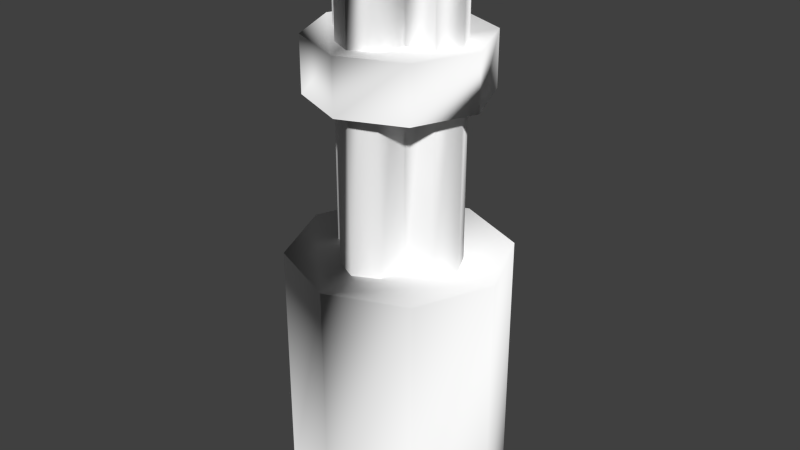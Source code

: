 # Source: Vulcan.blend  (saved by Blender 2.75.0; exported with 4.5.12 LTS)
import bpy
from mathutils import Matrix  # noqa: F401  (used for matrix-valued properties, if any)

bpy.ops.wm.read_factory_settings(use_empty=True)
scene = bpy.context.scene
scene.name = 'Scene'

# ---- collections
col_collection_1 = bpy.data.collections.new('Collection 1'); scene.collection.children.link(col_collection_1)

# ---- materials (node trees are filled in below, after node groups)
mat_pshl00600 = bpy.data.materials.new('pshl00600')
mat_pshl00600.alpha_threshold = 0.0
mat_pshl00600.use_transparent_shadow = False
mat_pshl00600.diffuse_color = (0.9725, 0.9725, 0.9725, 1.0)
mat_pshl00600.roughness = 0.5

# ---- material node trees

# ---- world
world_world = bpy.data.worlds.new('World'); scene.world = world_world
world_world.color = (0.05088, 0.05088, 0.05088)
world_world.use_sun_shadow = False
world_world.sun_shadow_jitter_overblur = 0.0
world_world.cycles.sampling_method = 'MANUAL'
world_world.cycles.sample_map_resolution = 256

# ---- meshes
me_polygon0 = bpy.data.meshes.new('polygon0')
me_polygon0.from_pydata([(-7.247e-09, -0.1603, 0.7634), (0.1603, 5.949e-08, 0.7634), (0.1133, 0.1133, 0.8646), (0.1133, 0.1133, 0.7634), (-5.949e-08, 0.1603, 0.7634), (-0.1603, 7.247e-09, 0.7634), (-0.1133, -0.1133, 0.8646), (-0.1133, 0.1133, 0.7634), (0.1133, -0.1133, 0.8646), (0.1603, 6.391e-08, 0.8646), (-0.1133, -0.1133, 0.7634), (0.1133, -0.1133, 0.7634), (-1.167e-08, -0.1603, 0.8646), (-0.1603, 1.167e-08, 0.8646), (-0.1133, 0.1133, 0.8646), (-6.391e-08, 0.1603, 0.8646), (1.171e-09, -0.1276, 0.4486), (0.04384, -0.1058, 1.036), (0.04384, -0.1058, 0.4486), (0.05555, -0.05555, 1.036), (0.05555, -0.05555, 0.4486), (0.1058, -0.04384, 0.4486), (0.1276, 6.606e-08, 1.036), (0.1276, 4.039e-08, 0.4486), (0.1058, 0.04384, 1.036), (0.1058, 0.04384, 0.4486), (0.05555, 0.05555, 0.4486), (0.04384, 0.1058, 1.036), (0.04384, 0.1058, 0.4486), (-6.606e-08, 0.1276, 1.036), (-4.039e-08, 0.1276, 0.4486), (-0.04384, 0.1058, 1.036), (-0.04384, 0.1058, 0.4486), (-0.05555, 0.05555, 0.4486), (-0.1058, 0.04384, 1.036), (-0.1058, 0.04384, 0.4486), (-0.1276, -1.171e-09, 0.4486), (-0.1058, -0.04384, 1.036), (-0.1058, -0.04384, 0.4486), (-0.05555, -0.05555, 0.4486), (-0.04384, -0.1058, 1.036), (-0.04384, -0.1058, 0.4486), (0.1058, -0.04384, 1.036), (-2.45e-08, -0.1276, 1.036), (0.05555, 0.05555, 1.036), (-0.05555, 0.05555, 1.036), (-0.1276, 2.45e-08, 1.036), (-0.05555, -0.05555, 1.036), (3.299e-08, -0.2025, 8.852e-09), (0.1432, -0.1432, 1.252e-08), (0.1432, 0.1432, -2.776e-15), (-0.1432, 0.1432, 0.4731), (-0.1432, 0.1432, -1.252e-08), (-0.2025, -1.231e-08, 0.4731), (-0.2025, -3.299e-08, -8.852e-09), (-3.299e-08, 0.2025, -8.852e-09), (0.1432, -0.1432, 0.4731), (0.2025, 5.367e-08, 0.4731), (0.1432, 0.1432, 0.4731), (-0.1432, -0.1432, 2.776e-15), (0.2025, 3.299e-08, 8.852e-09), (-0.1432, -0.1432, 0.4731), (1.231e-08, -0.2025, 0.4731), (-5.367e-08, 0.2025, 0.4731)], [], [(1, 3, 2), (12, 14, 13), (6, 10, 12), (10, 0, 12), (12, 0, 8), (0, 11, 8), (8, 11, 9), (11, 1, 9), (9, 1, 2), (2, 3, 15), (3, 4, 15), (15, 4, 14), (4, 7, 14), (14, 7, 13), (7, 5, 13), (13, 5, 6), (5, 10, 6), (5, 7, 10), (7, 4, 10), (10, 4, 3), (8, 9, 12), (9, 2, 12), (12, 2, 15), (0, 10, 11), (10, 1, 11), (6, 12, 13), (10, 3, 1), (12, 15, 14), (16, 18, 17), (17, 18, 19), (18, 20, 19), (21, 23, 22), (22, 23, 24), (23, 25, 24), (26, 28, 27), (27, 28, 29), (28, 30, 29), (29, 30, 31), (30, 32, 31), (33, 35, 34), (36, 38, 37), (39, 41, 40), (40, 41, 43), (41, 16, 43), (43, 16, 17), (19, 20, 42), (20, 21, 42), (42, 21, 22), (24, 25, 44), (25, 26, 44), (44, 26, 27), (31, 32, 45), (32, 33, 45), (45, 33, 34), (34, 35, 46), (35, 36, 46), (46, 36, 37), (37, 38, 47), (38, 39, 47), (47, 39, 40), (17, 19, 43), (19, 42, 43), (43, 42, 22), (22, 24, 43), (24, 44, 43), (43, 44, 27), (27, 29, 43), (29, 31, 43), (43, 31, 45), (45, 34, 43), (34, 46, 43), (43, 46, 37), (40, 43, 47), (43, 37, 47), (51, 52, 53), (61, 59, 62), (59, 48, 62), (62, 48, 56), (48, 49, 56), (56, 49, 57), (49, 60, 57), (57, 60, 58), (60, 50, 58), (58, 50, 63), (50, 55, 63), (63, 55, 51), (55, 52, 51), (52, 54, 53), (53, 54, 61), (54, 59, 61), (54, 52, 59), (52, 55, 59), (59, 55, 50), (56, 57, 62), (57, 58, 62), (62, 58, 63), (48, 59, 49), (59, 60, 49), (61, 62, 53), (62, 51, 53), (59, 50, 60), (62, 63, 51)])
me_polygon0.polygons.foreach_set('use_smooth', [True] * 102)
_uv = me_polygon0.uv_layers.new(name='UVMap')
_uv.uv.foreach_set('vector', [0.6064, -0.6885, 0.6064, -0.5615, 0.4199, -0.5615, 0.6875, -0.3613, 0.5928, -0.04688, 0.5078, -0.1865, 0.4199, -0.8086, 0.6064, -0.8086, 0.4199, -0.9424, 0.6064, -0.8086, 0.6064, -0.9424, 0.4199, -0.9424, 0.4199, -0.9424, 0.6064, -0.9424, 0.4199, -0.8086, 0.6064, -0.9424, 0.6064, -0.8086, 0.4199, -0.8086, 0.4199, -0.8086, 0.6064, -0.8086, 0.4199, -0.6885, 0.6064, -0.8086, 0.6064, -0.6885, 0.4199, -0.6885, 0.4199, -0.6885, 0.6064, -0.6885, 0.4199, -0.5615, 0.4199, -0.5615, 0.6064, -0.5615, 0.4199, -0.4395, 0.6064, -0.5615, 0.6064, -0.4395, 0.4199, -0.4395, 0.4199, -0.4395, 0.6064, -0.4395, 0.4199, -0.5615, 0.6064, -0.4395, 0.6064, -0.5615, 0.4199, -0.5615, 0.4199, -0.5615, 0.6064, -0.5615, 0.4199, -0.6885, 0.6064, -0.5615, 0.6064, -0.6885, 0.4199, -0.6885, 0.4199, -0.6885, 0.6064, -0.6885, 0.4199, -0.8086, 0.6064, -0.6885, 0.6064, -0.8086, 0.4199, -0.8086, 0.5078, -0.1865, 0.5928, -0.04688, 0.5928, -0.3262, 0.5928, -0.04688, 0.6875, -0.01172, 0.5928, -0.3262, 0.5928, -0.3262, 0.6875, -0.01172, 0.7822, -0.04688, 0.7822, -0.3262, 0.8672, -0.1865, 0.6875, -0.3613, 0.8672, -0.1865, 0.7822, -0.04688, 0.6875, -0.3613, 0.6875, -0.3613, 0.7822, -0.04688, 0.6875, -0.01172, 0.6875, -0.3613, 0.5928, -0.3262, 0.7822, -0.3262, 0.5928, -0.3262, 0.8672, -0.1865, 0.7822, -0.3262, 0.5928, -0.3262, 0.6875, -0.3613, 0.5078, -0.1865, 0.5928, -0.3262, 0.7822, -0.04688, 0.8672, -0.1865, 0.6875, -0.3613, 0.6875, -0.01172, 0.5928, -0.04688, 0.009766, -0.7461, 0.009766, -0.708, 0.2402, -0.708, 0.2402, -0.708, 0.009766, -0.708, 0.2402, -0.6396, 0.009766, -0.708, 0.009766, -0.6396, 0.2402, -0.6396, 0.009766, -0.5977, 0.009766, -0.5654, 0.2402, -0.5654, 0.2402, -0.5654, 0.009766, -0.5654, 0.2402, -0.542, 0.009766, -0.5654, 0.009766, -0.542, 0.2402, -0.542, 0.009766, -0.5, 0.009766, -0.4268, 0.2402, -0.4268, 0.2402, -0.4268, 0.009766, -0.4268, 0.2402, -0.3779, 0.009766, -0.4268, 0.009766, -0.3779, 0.2402, -0.3779, 0.2402, -0.3779, 0.009766, -0.3779, 0.2402, -0.4268, 0.009766, -0.3779, 0.009766, -0.4268, 0.2402, -0.4268, 0.009766, -0.5, 0.009766, -0.542, 0.2402, -0.542, 0.009766, -0.5654, 0.009766, -0.5977, 0.2402, -0.5977, 0.009766, -0.6396, 0.009766, -0.708, 0.2402, -0.708, 0.2402, -0.708, 0.009766, -0.708, 0.2402, -0.7461, 0.009766, -0.708, 0.009766, -0.7461, 0.2402, -0.7461, 0.2402, -0.7461, 0.009766, -0.7461, 0.2402, -0.708, 0.2402, -0.6396, 0.009766, -0.6396, 0.2402, -0.5977, 0.009766, -0.6396, 0.009766, -0.5977, 0.2402, -0.5977, 0.2402, -0.5977, 0.009766, -0.5977, 0.2402, -0.5654, 0.2402, -0.542, 0.009766, -0.542, 0.2402, -0.5, 0.009766, -0.542, 0.009766, -0.5, 0.2402, -0.5, 0.2402, -0.5, 0.009766, -0.5, 0.2402, -0.4268, 0.2402, -0.4268, 0.009766, -0.4268, 0.2402, -0.5, 0.009766, -0.4268, 0.009766, -0.5, 0.2402, -0.5, 0.2402, -0.5, 0.009766, -0.5, 0.2402, -0.542, 0.2402, -0.542, 0.009766, -0.542, 0.2402, -0.5654, 0.009766, -0.542, 0.009766, -0.5654, 0.2402, -0.5654, 0.2402, -0.5654, 0.009766, -0.5654, 0.2402, -0.5977, 0.2402, -0.5977, 0.009766, -0.5977, 0.2402, -0.6396, 0.009766, -0.5977, 0.009766, -0.6396, 0.2402, -0.6396, 0.2402, -0.6396, 0.009766, -0.6396, 0.2402, -0.708, 0.25, -0.3428, 0.2666, -0.2686, 0.1865, -0.375, 0.2666, -0.2686, 0.3398, -0.251, 0.1865, -0.375, 0.1865, -0.375, 0.3398, -0.251, 0.3711, -0.1865, 0.3711, -0.1865, 0.3398, -0.1211, 0.1865, -0.375, 0.3398, -0.1211, 0.2666, -0.1035, 0.1865, -0.375, 0.1865, -0.375, 0.2666, -0.1035, 0.25, -0.0293, 0.25, -0.0293, 0.1865, 0.00293, 0.1865, -0.375, 0.1865, 0.00293, 0.123, -0.0293, 0.1865, -0.375, 0.1865, -0.375, 0.123, -0.0293, 0.1055, -0.1035, 0.1055, -0.1035, 0.03223, -0.1211, 0.1865, -0.375, 0.03223, -0.1211, 0.0009766, -0.1865, 0.1865, -0.375, 0.1865, -0.375, 0.0009766, -0.1865, 0.03223, -0.251, 0.123, -0.3428, 0.1865, -0.375, 0.1055, -0.2686, 0.1865, -0.375, 0.03223, -0.251, 0.1055, -0.2686, 0.4199, -0.5615, 0.9834, -0.5615, 0.4199, -0.6885, 0.4199, -0.8086, 0.9834, -0.8086, 0.4199, -0.9424, 0.9834, -0.8086, 0.9834, -0.9424, 0.4199, -0.9424, 0.4199, -0.9424, 0.9834, -0.9424, 0.4199, -0.8086, 0.9834, -0.9424, 0.9834, -0.8086, 0.4199, -0.8086, 0.4199, -0.8086, 0.9834, -0.8086, 0.4199, -0.6885, 0.9834, -0.8086, 0.9834, -0.6885, 0.4199, -0.6885, 0.4199, -0.6885, 0.9834, -0.6885, 0.4199, -0.5615, 0.9834, -0.6885, 0.9834, -0.5615, 0.4199, -0.5615, 0.4199, -0.5615, 0.9834, -0.5615, 0.4199, -0.4395, 0.9834, -0.5615, 0.9834, -0.4395, 0.4199, -0.4395, 0.4199, -0.4395, 0.9834, -0.4395, 0.4199, -0.5615, 0.9834, -0.4395, 0.9834, -0.5615, 0.4199, -0.5615, 0.9834, -0.5615, 0.9834, -0.6885, 0.4199, -0.6885, 0.4199, -0.6885, 0.9834, -0.6885, 0.4199, -0.8086, 0.9834, -0.6885, 0.9834, -0.8086, 0.4199, -0.8086, 0.9834, -0.6885, 0.9834, -0.5615, 0.9834, -0.8086, 0.9834, -0.5615, 0.9834, -0.4395, 0.9834, -0.8086, 0.9834, -0.8086, 0.9834, -0.4395, 0.9834, -0.5615, 0.7822, -0.3262, 0.8672, -0.1865, 0.6875, -0.3613, 0.8672, -0.1865, 0.7822, -0.04688, 0.6875, -0.3613, 0.6875, -0.3613, 0.7822, -0.04688, 0.6875, -0.01172, 0.9834, -0.9424, 0.9834, -0.8086, 0.9834, -0.8086, 0.9834, -0.8086, 0.9834, -0.6885, 0.9834, -0.8086, 0.5928, -0.3262, 0.6875, -0.3613, 0.5078, -0.1865, 0.6875, -0.3613, 0.5928, -0.04688, 0.5078, -0.1865, 0.9834, -0.8086, 0.9834, -0.5615, 0.9834, -0.6885, 0.6875, -0.3613, 0.6875, -0.01172, 0.5928, -0.04688])
me_polygon0.materials.append(mat_pshl00600)
me_polygon0.use_remesh_preserve_volume = False
me_polygon0.use_remesh_preserve_attributes = False
me_polygon0.use_mirror_vertex_groups = False
me_polygon0.update()
me_polygon0.normals_split_custom_set([tuple(v) for v in zip(*[iter([0.3403, 0.7725, -0.5361, 0.685, 0.685, 0.2479, 0.99, -0.04641, 0.1334, -0.5115, 0.2076, 0.8339, -0.787, -0.3056, 0.536, -0.2148, -0.6657, 0.7147, -0.6788, -0.6788, -0.2801, 0.3017, -0.9456, 0.1218, -0.5115, 0.2076, 0.8339, 0.3017, -0.9456, 0.1218, 9.699e-06, -0.9961, 0.08784, -0.5115, 0.2076, 0.8339, -0.5115, 0.2076, 0.8339, 9.699e-06, -0.9961, 0.08784, -0.1604, -0.7921, 0.5889, 9.699e-06, -0.9961, 0.08784, 0.6895, -0.6895, 0.2219, -0.1604, -0.7921, 0.5889, -0.1604, -0.7921, 0.5889, 0.6895, -0.6895, 0.2219, 0.3539, -0.7613, 0.5434, 0.6895, -0.6895, 0.2219, 0.3403, 0.7725, -0.5361, 0.3539, -0.7613, 0.5434, 0.3539, -0.7613, 0.5434, 0.3403, 0.7725, -0.5361, 0.99, -0.04641, 0.1334, 0.99, -0.04641, 0.1334, 0.685, 0.685, 0.2479, 0.777, 0.3347, 0.5331, 0.685, 0.685, 0.2479, -9.714e-06, 0.9707, 0.2405, 0.777, 0.3347, 0.5331, 0.777, 0.3347, 0.5331, -9.714e-06, 0.9707, 0.2405, -0.787, -0.3056, 0.536, -9.714e-06, 0.9707, 0.2405, -0.6895, 0.6895, 0.2219, -0.787, -0.3056, 0.536, -0.787, -0.3056, 0.536, -0.6895, 0.6895, 0.2219, -0.2148, -0.6657, 0.7147, -0.6895, 0.6895, 0.2219, -0.9961, -9.72e-06, 0.08784, -0.2148, -0.6657, 0.7147, -0.2148, -0.6657, 0.7147, -0.9961, -9.72e-06, 0.08784, -0.6788, -0.6788, -0.2801, -0.9961, -9.72e-06, 0.08784, 0.3017, -0.9456, 0.1218, -0.6788, -0.6788, -0.2801, -0.9961, -9.72e-06, 0.08784, -0.6895, 0.6895, 0.2219, 0.3017, -0.9456, 0.1218, -0.6895, 0.6895, 0.2219, -9.714e-06, 0.9707, 0.2405, 0.3017, -0.9456, 0.1218, 0.3017, -0.9456, 0.1218, -9.714e-06, 0.9707, 0.2405, 0.685, 0.685, 0.2479, -0.1604, -0.7921, 0.5889, 0.3539, -0.7613, 0.5434, -0.5115, 0.2076, 0.8339, 0.3539, -0.7613, 0.5434, 0.99, -0.04641, 0.1334, -0.5115, 0.2076, 0.8339, -0.5115, 0.2076, 0.8339, 0.99, -0.04641, 0.1334, 0.777, 0.3347, 0.5331, 9.699e-06, -0.9961, 0.08784, 0.3017, -0.9456, 0.1218, 0.6895, -0.6895, 0.2219, 0.3017, -0.9456, 0.1218, 0.3403, 0.7725, -0.5361, 0.6895, -0.6895, 0.2219, -0.6788, -0.6788, -0.2801, -0.5115, 0.2076, 0.8339, -0.2148, -0.6657, 0.7147, 0.3017, -0.9456, 0.1218, 0.685, 0.685, 0.2479, 0.3403, 0.7725, -0.5361, -0.5115, 0.2076, 0.8339, 0.777, 0.3347, 0.5331, -0.787, -0.3056, 0.536, 4.024e-06, -1.0, 5.496e-08, 0.7835, -0.6214, 3.83e-07, 0.733, -0.6699, -0.1179, 0.733, -0.6699, -0.1179, 0.7835, -0.6214, 3.83e-07, 0.7463, -0.05953, -0.663, 0.7835, -0.6214, 3.83e-07, 0.7071, -0.7071, 7.143e-08, 0.7463, -0.05953, -0.663, 0.6214, -0.7835, 7.313e-08, 1.0, 4.236e-06, 4.295e-08, 0.9649, -0.0778, -0.2507, 0.9649, -0.0778, -0.2507, 1.0, 4.236e-06, 4.295e-08, 0.806, -0.2395, 0.5413, 1.0, 4.236e-06, 4.295e-08, 0.6214, 0.7835, 2.181e-08, 0.806, -0.2395, 0.5413, 0.7071, 0.7071, 9.578e-11, 0.7835, 0.6214, -1.649e-09, 0.8082, 0.5336, -0.2493, 0.8082, 0.5336, -0.2493, 0.7835, 0.6214, -1.649e-09, 0.7787, 0.3071, 0.5471, 0.7835, 0.6214, -1.649e-09, -4.109e-06, 1.0, -5.233e-08, 0.7787, 0.3071, 0.5471, 0.7787, 0.3071, 0.5471, -4.109e-06, 1.0, -5.233e-08, 0.2184, 0.8063, 0.5498, -4.109e-06, 1.0, -5.233e-08, -0.7835, 0.6214, -3.266e-08, 0.2184, 0.8063, 0.5498, -0.7071, 0.7071, -6.633e-08, -0.6214, 0.7835, -6.888e-08, -0.5287, 0.8043, -0.2712, -1.0, -3.812e-06, -5.182e-08, -0.6214, -0.7835, 6.092e-07, -0.5846, -0.6993, 0.4113, -0.7071, -0.7071, 9.971e-09, -0.7385, -0.4776, -0.476, -0.7924, -0.515, -0.3268, -0.7924, -0.515, -0.3268, -0.7385, -0.4776, -0.476, -0.9347, 0.01345, 0.3553, -0.7385, -0.4776, -0.476, 4.024e-06, -1.0, 5.496e-08, -0.9347, 0.01345, 0.3553, -0.9347, 0.01345, 0.3553, 4.024e-06, -1.0, 5.496e-08, 0.733, -0.6699, -0.1179, 0.7463, -0.05953, -0.663, 0.7071, -0.7071, 7.143e-08, -0.3467, -0.7455, 0.5692, 0.7071, -0.7071, 7.143e-08, 0.6214, -0.7835, 7.313e-08, -0.3467, -0.7455, 0.5692, -0.3467, -0.7455, 0.5692, 0.6214, -0.7835, 7.313e-08, 0.9649, -0.0778, -0.2507, 0.806, -0.2395, 0.5413, 0.6214, 0.7835, 2.181e-08, 0.9646, -0.08916, 0.2483, 0.6214, 0.7835, 2.181e-08, 0.7071, 0.7071, 9.578e-11, 0.9646, -0.08916, 0.2483, 0.9646, -0.08916, 0.2483, 0.7071, 0.7071, 9.578e-11, 0.8082, 0.5336, -0.2493, 0.2184, 0.8063, 0.5498, -0.7835, 0.6214, -3.266e-08, 0.08916, 0.9646, 0.2483, -0.7835, 0.6214, -3.266e-08, -0.7071, 0.7071, -6.633e-08, 0.08916, 0.9646, 0.2483, 0.08916, 0.9646, 0.2483, -0.7071, 0.7071, -6.633e-08, -0.5287, 0.8043, -0.2712, -0.5287, 0.8043, -0.2712, -0.6214, 0.7835, -6.888e-08, -0.3275, 0.7631, 0.5572, -0.6214, 0.7835, -6.888e-08, -1.0, -3.812e-06, -5.182e-08, -0.3275, 0.7631, 0.5572, -0.3275, 0.7631, 0.5572, -1.0, -3.812e-06, -5.182e-08, -0.5846, -0.6993, 0.4113, -0.5846, -0.6993, 0.4113, -0.6214, -0.7835, 6.092e-07, -0.05953, -0.7463, -0.663, -0.6214, -0.7835, 6.092e-07, -0.7071, -0.7071, 9.971e-09, -0.05953, -0.7463, -0.663, -0.05953, -0.7463, -0.663, -0.7071, -0.7071, 9.971e-09, -0.7924, -0.515, -0.3268, 0.733, -0.6699, -0.1179, 0.7463, -0.05953, -0.663, -0.9347, 0.01345, 0.3553, 0.7463, -0.05953, -0.663, -0.3467, -0.7455, 0.5692, -0.9347, 0.01345, 0.3553, -0.9347, 0.01345, 0.3553, -0.3467, -0.7455, 0.5692, 0.9649, -0.0778, -0.2507, 0.9649, -0.0778, -0.2507, 0.806, -0.2395, 0.5413, -0.9347, 0.01345, 0.3553, 0.806, -0.2395, 0.5413, 0.9646, -0.08916, 0.2483, -0.9347, 0.01345, 0.3553, -0.9347, 0.01345, 0.3553, 0.9646, -0.08916, 0.2483, 0.8082, 0.5336, -0.2493, 0.8082, 0.5336, -0.2493, 0.7787, 0.3071, 0.5471, -0.9347, 0.01345, 0.3553, 0.7787, 0.3071, 0.5471, 0.2184, 0.8063, 0.5498, -0.9347, 0.01345, 0.3553, -0.9347, 0.01345, 0.3553, 0.2184, 0.8063, 0.5498, 0.08916, 0.9646, 0.2483, 0.08916, 0.9646, 0.2483, -0.5287, 0.8043, -0.2712, -0.9347, 0.01345, 0.3553, -0.5287, 0.8043, -0.2712, -0.3275, 0.7631, 0.5572, -0.9347, 0.01345, 0.3553, -0.9347, 0.01345, 0.3553, -0.3275, 0.7631, 0.5572, -0.5846, -0.6993, 0.4113, -0.7924, -0.515, -0.3268, -0.9347, 0.01345, 0.3553, -0.05953, -0.7463, -0.663, -0.9347, 0.01345, 0.3553, -0.5846, -0.6993, 0.4113, -0.05953, -0.7463, -0.663, -0.6836, 0.6836, -0.2557, -0.8818, 0.4334, 0.1859, -0.3428, 0.7705, 0.5374, -0.6768, -0.6768, -0.2895, -0.2716, -0.8135, 0.5142, -0.9045, -0.1269, 0.4072, -0.2716, -0.8135, 0.5142, -1.054e-05, -0.9944, 0.1059, -0.9045, -0.1269, 0.4072, -0.9045, -0.1269, 0.4072, -1.054e-05, -0.9944, 0.1059, -0.1778, -0.7924, 0.5835, -1.054e-05, -0.9944, 0.1059, 0.6869, -0.687, 0.237, -0.1778, -0.7924, 0.5835, -0.1778, -0.7924, 0.5835, 0.6869, -0.687, 0.237, 0.3428, -0.7705, 0.5374, 0.6869, -0.687, 0.237, 0.9668, -1.025e-05, 0.2557, 0.3428, -0.7705, 0.5374, 0.3428, -0.7705, 0.5374, 0.9668, -1.025e-05, 0.2557, 0.7853, -0.3201, 0.5299, 0.9668, -1.025e-05, 0.2557, 0.6822, 0.6822, 0.2632, 0.7853, -0.3201, 0.5299, 0.7853, -0.3201, 0.5299, 0.6822, 0.6822, 0.2632, 0.786, 0.3234, 0.5269, 0.6822, 0.6822, 0.2632, 1.017e-05, 0.9668, 0.2557, 0.786, 0.3234, 0.5269, 0.786, 0.3234, 0.5269, 1.017e-05, 0.9668, 0.2557, -0.6836, 0.6836, -0.2557, 1.017e-05, 0.9668, 0.2557, -0.8818, 0.4334, 0.1859, -0.6836, 0.6836, -0.2557, -0.8818, 0.4334, 0.1859, -0.9944, 1.04e-05, 0.1059, -0.3428, 0.7705, 0.5374, -0.3428, 0.7705, 0.5374, -0.9944, 1.04e-05, 0.1059, -0.6768, -0.6768, -0.2895, -0.9944, 1.04e-05, 0.1059, -0.2716, -0.8135, 0.5142, -0.6768, -0.6768, -0.2895, -0.9944, 1.04e-05, 0.1059, -0.8818, 0.4334, 0.1859, -0.2716, -0.8135, 0.5142, -0.8818, 0.4334, 0.1859, 1.017e-05, 0.9668, 0.2557, -0.2716, -0.8135, 0.5142, -0.2716, -0.8135, 0.5142, 1.017e-05, 0.9668, 0.2557, 0.6822, 0.6822, 0.2632, -0.1778, -0.7924, 0.5835, 0.3428, -0.7705, 0.5374, -0.9045, -0.1269, 0.4072, 0.3428, -0.7705, 0.5374, 0.7853, -0.3201, 0.5299, -0.9045, -0.1269, 0.4072, -0.9045, -0.1269, 0.4072, 0.7853, -0.3201, 0.5299, 0.786, 0.3234, 0.5269, -1.054e-05, -0.9944, 0.1059, -0.2716, -0.8135, 0.5142, 0.6869, -0.687, 0.237, -0.2716, -0.8135, 0.5142, 0.9668, -1.025e-05, 0.2557, 0.6869, -0.687, 0.237, -0.6768, -0.6768, -0.2895, -0.9045, -0.1269, 0.4072, -0.3428, 0.7705, 0.5374, -0.9045, -0.1269, 0.4072, -0.6836, 0.6836, -0.2557, -0.3428, 0.7705, 0.5374, -0.2716, -0.8135, 0.5142, 0.6822, 0.6822, 0.2632, 0.9668, -1.025e-05, 0.2557, -0.9045, -0.1269, 0.4072, 0.786, 0.3234, 0.5269, -0.6836, 0.6836, -0.2557])] * 3)])

# ---- objects
ob_weaponarm = bpy.data.objects.new('WeaponArm', me_polygon0)

# ---- transforms, parenting, visibility, modifiers, constraints
ob_weaponarm.location = (0.0, 0.0, 0.0)
ob_weaponarm.lineart.crease_threshold = 0.0

# ---- collection membership
col_collection_1.objects.link(ob_weaponarm)

# ---- scene / render settings (as saved in the file)
scene.frame_start = 1; scene.frame_end = 250; scene.frame_set(1)
scene.render.engine = 'BLENDER_EEVEE_NEXT'
scene.render.resolution_percentage = 50
scene.render.dither_intensity = 0.0
scene.cycles.use_denoising = False
scene.cycles.samples = 10
scene.cycles.sampling_pattern = 'TABULATED_SOBOL'
scene.cycles.light_sampling_threshold = 0.0
scene.cycles.use_adaptive_sampling = False
scene.cycles.use_light_tree = False
scene.cycles.blur_glossy = 0.0
scene.cycles.pixel_filter_type = 'GAUSSIAN'
scene.cycles.sample_clamp_indirect = 0.0
scene.view_settings.view_transform = 'Standard'
bpy.context.view_layer.update()

# ---- added for rendering (the .blend has no active camera and no usable light): camera, sun
cam_auto = bpy.data.cameras.new('AutoCamera')
cam_auto.lens = 50.0
cam_auto.sensor_width = 36.0
cam_auto.clip_end = 1000.0
ob_auto_camera = bpy.data.objects.new('AutoCamera', cam_auto)
scene.collection.objects.link(ob_auto_camera)
ob_auto_camera.location = (1.09526, -1.31432, 1.3942)
ob_auto_camera.rotation_euler = (1.09748, -7.21219e-08, 0.694738)
scene.camera = ob_auto_camera
light_auto_sun = bpy.data.lights.new('AutoSun', 'SUN')
light_auto_sun.energy = 3.0
light_auto_sun.angle = 0.0523599
ob_auto_sun = bpy.data.objects.new('AutoSun', light_auto_sun)
scene.collection.objects.link(ob_auto_sun)
ob_auto_sun.rotation_euler = (0.872665, 0.174533, 0.523599)
bpy.context.view_layer.update()
